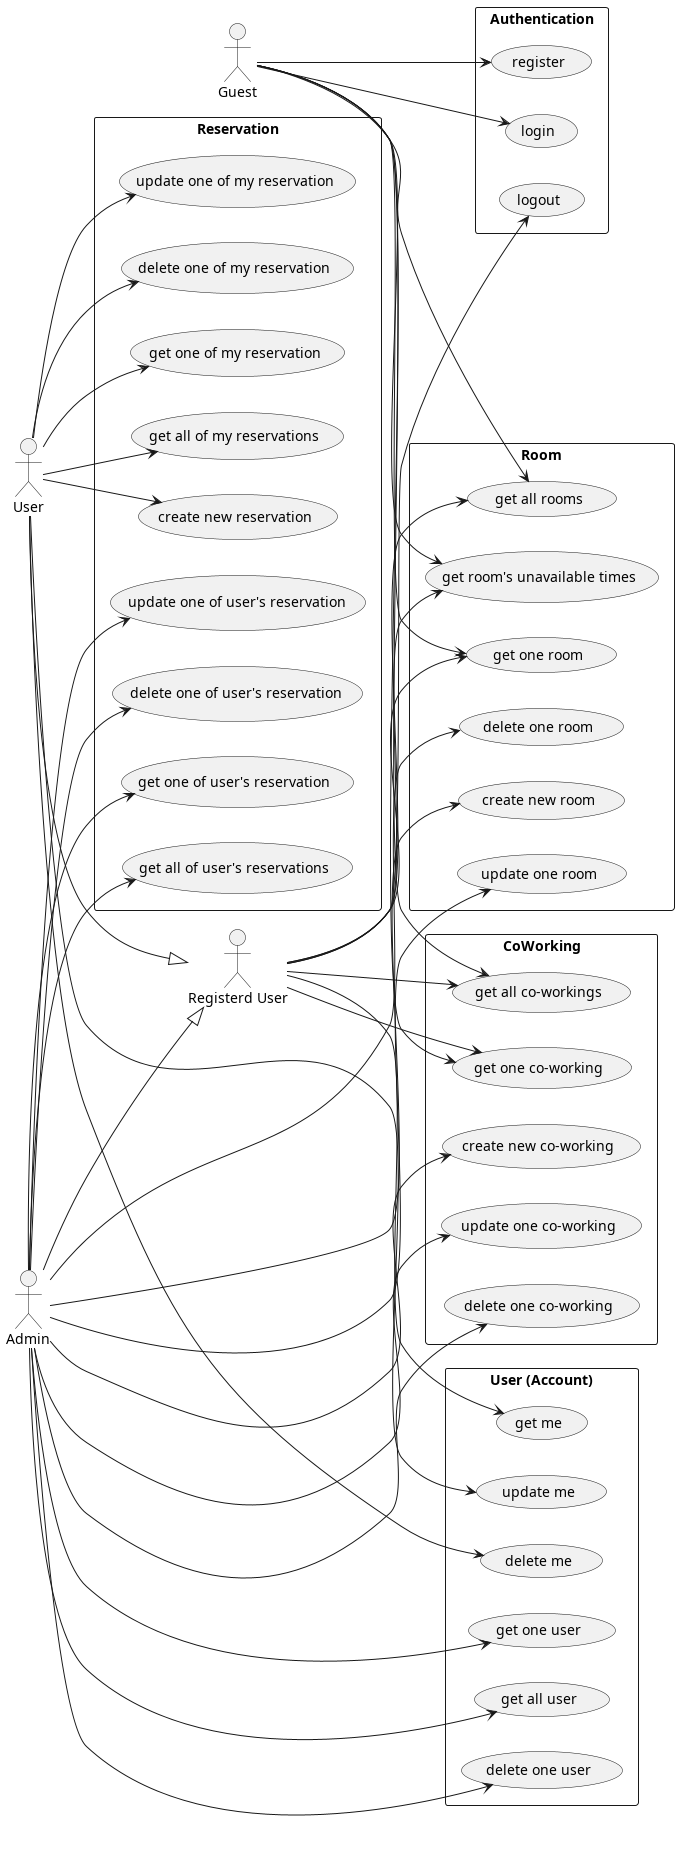

The diagram above was rendered by PlantUML. Its source (embedded in the PNG):
@startuml usecase
left to right direction

actor Guest
actor "Registerd User"
actor User
actor Admin

User --|> "Registerd User"
Admin --|> "Registerd User"

rectangle "Authentication" {
    usecase "register" as AuthUC1
    usecase "login" as AuthUC2
    usecase "logout" as AuthUC3
}

rectangle "User (Account)" {
    usecase "get me" as UserUC1
    usecase "update me" as UserUC2
    usecase "delete me" as UserUC3

    usecase "get one user" as UserUC4
    usecase "get all user" as UserUC5
    usecase "delete one user" as UserUC6
}

rectangle "CoWorking" {
    usecase "create new co-working" as CoWorkingUC1
    usecase "get one co-working" as CoWorkingUC2
    usecase "get all co-workings" as CoWorkingUC3
    usecase "update one co-working" as CoWorkingUC4
    usecase "delete one co-working" as CoWorkingUC5
}

rectangle "Room" {
    usecase "create new room" as RoomUC1
    usecase "get one room" as RoomUC2
    usecase "get all rooms" as RoomUC3
    usecase "update one room" as RoomUC4
    usecase "delete one room" as RoomUC5
    usecase "get room's unavailable times" as RoomUC6
}

rectangle "Reservation" {
    usecase "create new reservation" as ReserveUC1
    usecase "update one of my reservation" as ReserveUC2
    usecase "delete one of my reservation" as ReserveUC3
    usecase "get one of my reservation" as ReserveUC4
    usecase "get all of my reservations" as ReserveUC5

    usecase "update one of user's reservation" as ReserveUC6
    usecase "delete one of user's reservation" as ReserveUC7
    usecase "get one of user's reservation" as ReserveUC8
    usecase "get all of user's reservations" as ReserveUC9
}

Guest --> AuthUC1
Guest --> AuthUC2
Guest --> CoWorkingUC2
Guest --> CoWorkingUC3
Guest --> RoomUC2
Guest --> RoomUC3
Guest --> RoomUC6

"Registerd User" --> AuthUC3
"Registerd User" --> UserUC1
"Registerd User" --> CoWorkingUC2
"Registerd User" --> CoWorkingUC3
"Registerd User" --> RoomUC2
"Registerd User" --> RoomUC3
"Registerd User" --> RoomUC6

User --> UserUC2
User --> UserUC3
User --> ReserveUC1
User --> ReserveUC2
User --> ReserveUC3
User --> ReserveUC4
User --> ReserveUC5

Admin --> UserUC4
Admin --> UserUC5
Admin --> UserUC6
Admin --> CoWorkingUC1
Admin --> CoWorkingUC4
Admin --> CoWorkingUC5
Admin --> RoomUC1
Admin --> RoomUC4
Admin --> RoomUC5
Admin --> ReserveUC6
Admin --> ReserveUC7
Admin --> ReserveUC8
Admin --> ReserveUC9

@enduml